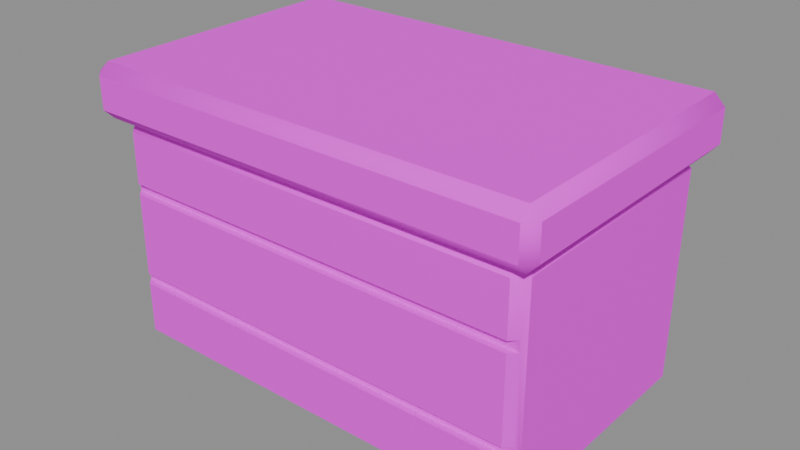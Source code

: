 # Source: stone-ark-v01.blend  (saved by Blender 5.2.45; exported with 4.5.12 LTS)
import bpy
from mathutils import Matrix  # noqa: F401  (used for matrix-valued properties, if any)

bpy.ops.wm.read_factory_settings(use_empty=True)
scene = bpy.context.scene
scene.name = 'Scene'

# ---- images (referenced by path relative to the original .blend; pixels are not part of the script)
import os
ASSET_DIR = os.environ.get("B2B_ASSET_DIR", "")  # directory of the original .blend (textures are referenced by path, not embedded)
HERE = os.path.dirname(os.path.abspath(__file__))  # packed textures are extracted next to this script under _unpacked/

def load_image(name, relpath, width, height, colorspace="sRGB"):
    """Load a texture the original file referenced (path relative to the .blend, or extracted next to this script)."""
    p = next((c for c in (os.path.join(HERE, relpath), os.path.join(ASSET_DIR, relpath)) if relpath and os.path.exists(c)), "")
    if p:
        img = bpy.data.images.load(p, check_existing=True)
        img.name = name
    else:  # same state as the original file: an image datablock whose file is absent (Cycles renders it pink)
        img = bpy.data.images.new(name, width, height)
        img.source = "FILE"
        img.filepath = "//" + (relpath or name)
    img.colorspace_settings.name = colorspace
    return img
img_masonry_crypt_jpg = load_image('masonry-crypt.jpg', 'masonry-crypt.jpg', 1024, 1024, 'sRGB')

# ---- materials (node trees are filled in below, after node groups)
mat_masonry_crypt = bpy.data.materials.new('masonry-crypt')

# ---- material node trees
mat_masonry_crypt.use_nodes = True; mat_masonry_crypt.node_tree.nodes.clear()
_N = mat_masonry_crypt.node_tree.nodes; _L = mat_masonry_crypt.node_tree.links
n0 = _N.new('ShaderNodeOutputMaterial'); n0.name = 'Material Output'; n0.location = (0, 0)
n1 = _N.new('ShaderNodeBsdfPrincipled'); n1.name = 'Principled BSDF'; n1.location = (0, 0)
n1.inputs[2].default_value = 0.9
n1.inputs[10].default_value = 0.005
n2 = _N.new('ShaderNodeTexImage'); n2.name = 'Image Texture'; n2.location = (0, 0)
n2.image = img_masonry_crypt_jpg
_L.new(n1.outputs[0], n0.inputs[0])
_L.new(n2.outputs[0], n1.inputs[0])
n0.is_active_output = True

# ---- meshes
me_stone_ark = bpy.data.meshes.new('stone-ark')
me_stone_ark.from_pydata([(-0.7593, -0.4372, 0.0003876), (-0.7595, -0.4788, 0.04127), (-0.7993, -0.4368, 0.04189), (-0.7584, -0.476, 0.8119), (-0.7588, -0.4366, 0.8525), (-0.799, -0.4367, 0.8123), (-0.7594, 0.4342, 0.0002756), (-0.8005, 0.4342, 0.04145), (-0.7593, 0.4752, 0.04147), (-0.7601, 0.4349, 0.8559), (-0.7597, 0.4762, 0.8132), (-0.8043, 0.4357, 0.8144), (0.761, -0.4362, 0.002992), (0.8015, -0.4366, 0.04212), (0.7615, -0.4768, 0.04205), (0.7607, -0.4358, 0.8504), (0.7613, -0.4764, 0.8121), (0.8016, -0.4366, 0.8123), (0.7622, 0.4343, 0.0), (0.7619, 0.4747, 0.04166), (0.8001, 0.433, 0.04267), (0.7628, 0.4349, 0.8558), (0.8056, 0.4351, 0.8138), (0.763, 0.4776, 0.8138), (-0.7592, -0.4781, 0.2322), (-0.7693, -0.4684, 0.2322), (-0.7592, -0.478, 0.2722), (-0.7714, -0.4662, 0.2722), (-0.7853, -0.4515, 0.2722), (-0.7853, -0.4515, 0.2322), (0.7864, -0.4515, 0.2722), (0.7865, -0.4515, 0.2322), (0.7614, -0.4767, 0.2322), (0.7614, -0.4767, 0.2722), (-0.7639, -0.4718, 0.5822), (-0.7587, -0.4768, 0.5822), (-0.763, -0.4725, 0.6222), (-0.7587, -0.4767, 0.6222), (-0.7838, -0.4515, 0.5822), (-0.7685, -0.4663, 0.6222), (-0.7838, -0.4515, 0.6222), (-0.7706, -0.4643, 0.5822), (-0.7698, -0.4656, 0.5822), (-0.7679, -0.4674, 0.6222), (0.7865, -0.4515, 0.5822), (0.7865, -0.4515, 0.6222), (0.7614, -0.4765, 0.5822), (0.7614, -0.4765, 0.6222), (-0.8186, -0.4965, 0.8523), (-0.8186, -0.5365, 0.8922), (-0.8585, -0.4965, 0.8922), (-0.8185, -0.5363, 1.012), (-0.8182, -0.4961, 1.051), (-0.8613, -0.4976, 1.013), (-0.8194, 0.4942, 0.8503), (-0.8594, 0.4938, 0.8919), (-0.8192, 0.5349, 0.8916), (-0.8186, 0.4935, 1.052), (-0.8179, 0.5316, 1.011), (-0.8546, 0.4919, 1.011), (0.8211, -0.4962, 0.8529), (0.8585, -0.4954, 0.8933), (0.8205, -0.5343, 0.893), (0.8201, -0.4953, 1.049), (0.8206, -0.5347, 1.011), (0.856, -0.4944, 1.01), (0.8227, 0.4948, 0.8489), (0.8219, 0.5348, 0.8916), (0.8613, 0.4934, 0.8922), (0.8218, 0.4939, 1.053), (0.8612, 0.4934, 1.012), (0.8226, 0.5365, 1.013)], [], [(0, 1, 2), (3, 4, 5), (6, 7, 8), (9, 10, 11), (12, 13, 14), (15, 16, 17), (18, 19, 20), (21, 22, 23), (6, 0, 2, 7), (37, 3, 5, 2, 1, 24, 25, 29, 28, 27, 26, 35, 34, 42, 41, 38, 40, 39, 43, 36), (4, 9, 11, 5), (10, 8, 7, 11), (18, 6, 8, 19), (9, 21, 23, 10), (22, 20, 19, 23), (12, 18, 20, 13), (21, 15, 17, 22), (31, 32, 14, 13, 17, 16, 47, 45, 44, 46, 33, 30), (0, 12, 14, 1), (15, 4, 3, 16), (6, 18, 12, 0), (2, 5, 11, 7), (16, 3, 37, 47), (35, 26, 33, 46), (24, 1, 14, 32), (21, 9, 4, 15), (8, 10, 23, 19), (20, 22, 17, 13), (30, 28, 29, 31), (29, 25, 24, 32, 31), (33, 26, 27, 28, 30), (40, 38, 44, 45), (41, 42, 34, 35, 46, 44, 38), (37, 36, 43, 39, 40, 45, 47), (48, 49, 50), (51, 52, 53), (54, 55, 56), (57, 58, 59), (60, 61, 62), (63, 64, 65), (66, 67, 68), (69, 70, 71), (54, 48, 50, 55), (49, 51, 53, 50), (52, 57, 59, 53), (58, 56, 55, 59), (66, 54, 56, 67), (57, 69, 71, 58), (70, 68, 67, 71), (60, 66, 68, 61), (69, 63, 65, 70), (64, 62, 61, 65), (48, 60, 62, 49), (63, 52, 51, 64), (54, 66, 60, 48), (50, 53, 59, 55), (62, 64, 51, 49), (69, 57, 52, 63), (56, 58, 71, 67), (68, 70, 65, 61)])
me_stone_ark.polygons.foreach_set('use_smooth', [True] * 60)
_k = set([(0, 6), (0, 12), (1, 14), (1, 24), (2, 5), (2, 7), (3, 16), (3, 37), (4, 9), (4, 15), (5, 11), (6, 18), (7, 11), (8, 10), (8, 19), (9, 21), (10, 23), (12, 18), (13, 17), (13, 20), (14, 32), (15, 21), (16, 47), (17, 22), (19, 23), (20, 22), (24, 25), (24, 32), (25, 29), (26, 27), (26, 33), (26, 35), (27, 28), (28, 29), (28, 30), (29, 31), (30, 31), (30, 33), (31, 32), (33, 46), (34, 35), (34, 42), (35, 46), (36, 37), (36, 43), (37, 47), (38, 40), (38, 41), (38, 44), (39, 40), (39, 43), (40, 45), (41, 42), (44, 45), (44, 46), (45, 47), (48, 54), (48, 60), (49, 51), (49, 62), (50, 53), (50, 55), (51, 64), (52, 57), (52, 63), (53, 59), (54, 66), (55, 59), (56, 58), (56, 67), (57, 69), (58, 71), (60, 66), (61, 65), (61, 68), (62, 64), (63, 69), (65, 70), (67, 71), (68, 70)])
me_stone_ark.attributes.new('sharp_edge', 'BOOLEAN', 'EDGE').data.foreach_set('value', [ (min(e.vertices), max(e.vertices)) in _k for e in me_stone_ark.edges])
_uv = me_stone_ark.uv_layers.new(name='UVMap')
_uv.uv.foreach_set('vector', [0.3961, -0.001609, 0.4339, 0.03556, 0.3957, 0.03612, -0.6907, 0.7362, -0.691, 0.773, -0.7276, 0.7365, 0.6916, -0.001711, 0.7289, 0.03572, 0.6915, 0.03574, 0.6922, 0.7761, 0.6919, 0.7373, 0.7325, 0.7384, 0.6906, 0.3952, 0.7274, 0.3955, 0.691, 0.4321, 0.6903, -0.3948, 0.6909, -0.4317, 0.7275, -0.3956, 0.3962, -0.001962, 0.433, 0.03591, 0.395, 0.03683, 0.6922, 0.3968, 0.7311, 0.3969, 0.6924, 0.4356, -0.3961, -0.001711, 0.3961, -0.001609, 0.3957, 0.03612, -0.3961, 0.03572, 0.432, 0.5636, 0.4313, 0.7362, 0.3956, 0.7365, 0.3957, 0.03612, 0.4339, 0.03556, 0.4332, 0.2091, 0.4241, 0.2091, 0.409, 0.2091, 0.4089, 0.2455, 0.4221, 0.2455, 0.4331, 0.2455, 0.4321, 0.5273, 0.4275, 0.5273, 0.422, 0.5273, 0.421, 0.5273, 0.4093, 0.5273, 0.4092, 0.5636, 0.4228, 0.5636, 0.4236, 0.5636, 0.4282, 0.5636, -0.691, -0.3956, -0.6922, 0.3968, -0.7325, 0.3975, -0.7276, -0.3956, 0.6919, 0.7373, 0.6915, 0.03574, 0.7289, 0.03572, 0.7325, 0.7384, -0.6917, -0.001962, 0.6916, -0.001711, 0.6915, 0.03574, -0.6914, 0.03591, 0.6922, 0.7761, -0.6922, 0.7761, -0.6924, 0.7378, 0.6919, 0.7373, 0.3969, 0.7379, 0.395, 0.03683, 0.433, 0.03591, 0.4356, 0.7378, -0.3952, 0.0007582, 0.3962, -0.001962, 0.395, 0.03683, -0.3955, 0.03633, 0.6922, 0.3968, 0.6903, -0.3948, 0.7275, -0.3956, 0.7311, 0.3969, 0.7138, 0.2091, 0.691, 0.2091, 0.691, 0.03627, 0.7274, 0.03633, 0.7275, 0.7365, 0.6909, 0.7363, 0.6909, 0.5636, 0.7138, 0.5636, 0.7138, 0.5273, 0.6909, 0.5273, 0.691, 0.2455, 0.7138, 0.2455, -0.6915, 0.3961, 0.6906, 0.3952, 0.691, 0.4321, -0.6917, 0.4339, 0.6903, -0.3948, -0.691, -0.3956, -0.6907, -0.4313, 0.6909, -0.4317, -0.6916, -0.3961, 0.6917, -0.3962, 0.6906, 0.3952, -0.6915, 0.3961, 0.3957, 0.03612, 0.3956, 0.7365, -0.3975, 0.7384, -0.3961, 0.03572, 0.6909, 0.7363, -0.6907, 0.7362, -0.691, 0.5636, 0.6909, 0.5636, -0.691, 0.5273, -0.6914, 0.2455, 0.691, 0.2455, 0.6909, 0.5273, -0.6915, 0.2091, -0.6917, 0.03556, 0.691, 0.03627, 0.691, 0.2091, 0.6922, 0.3968, -0.6922, 0.3968, -0.691, -0.3956, 0.6903, -0.3948, 0.6915, 0.03574, 0.6919, 0.7373, -0.6924, 0.7378, -0.6914, 0.03591, 0.395, 0.03683, 0.3969, 0.7379, -0.3956, 0.7365, -0.3955, 0.03633, 0.625, 0.4905, 0.625, 0.2593, 0.375, 0.2593, 0.375, 0.4905, 0.1343, 0.5, 0.1367, 0.5842, 0.1381, 0.6329, 0.3618, 0.6259, 0.3655, 0.5, 0.6382, 0.6258, 0.8618, 0.6321, 0.8636, 0.5733, 0.8657, 0.5, 0.6345, 0.5, 0.625, 0.2595, 0.375, 0.2595, 0.375, 0.4905, 0.625, 0.4905, 0.1365, 0.5638, 0.1366, 0.5702, 0.1375, 0.6014, 0.1382, 0.6265, 0.3618, 0.6251, 0.3655, 0.5, 0.1345, 0.5, 0.8618, 0.6258, 0.8624, 0.6051, 0.8631, 0.5793, 0.8632, 0.574, 0.8655, 0.5, 0.6345, 0.5, 0.6382, 0.625, -0.7454, 0.45, -0.7455, 0.4864, -0.7817, 0.45, -0.7454, -0.4862, -0.7451, -0.4496, -0.7842, -0.4509, -0.4507, 0.771, -0.4503, 0.8088, -0.4877, 0.8086, -0.45, 0.9546, -0.4847, 0.9175, -0.4486, 0.9168, -0.4497, 0.7734, -0.449, 0.8101, -0.4844, 0.8099, -0.4488, 0.9516, -0.4847, 0.9175, -0.4481, 0.9163, 0.4512, 0.7697, 0.4876, 0.8086, 0.45, 0.8091, 0.4504, 0.9555, 0.4499, 0.9181, 0.4891, 0.9193, -0.4507, 0.771, 0.45, 0.7728, 0.45, 0.8091, -0.4503, 0.8088, -0.7455, 0.8091, -0.7454, 0.9181, -0.7842, 0.9191, -0.7817, 0.8091, 0.4496, 0.9536, -0.45, 0.9546, -0.4486, 0.9168, 0.4509, 0.9191, -0.4847, 0.9175, -0.4877, 0.8086, -0.4503, 0.8088, -0.4486, 0.9168, -0.7466, 0.7697, 0.7461, 0.771, 0.746, 0.8086, -0.7459, 0.8086, -0.7455, 0.45, 0.7458, 0.4504, 0.7465, 0.4891, -0.7448, 0.4847, 0.4499, 0.9181, 0.45, 0.8091, 0.4876, 0.8086, 0.4891, 0.9193, -0.4497, 0.7734, 0.4512, 0.7697, 0.45, 0.8091, -0.449, 0.8101, 0.4504, 0.9555, -0.4488, 0.9516, -0.4481, 0.9163, 0.4499, 0.9181, -0.4847, 0.9175, -0.4844, 0.8099, -0.449, 0.8101, -0.4481, 0.9163, -0.7454, 0.7728, 0.7452, 0.7734, 0.7447, 0.8099, -0.7455, 0.8091, 0.7443, -0.4488, -0.7451, -0.4496, -0.7454, -0.4862, 0.7448, -0.4847, -0.7461, -0.4507, 0.7466, -0.4512, 0.7452, 0.4497, -0.7454, 0.45, 0.45, 0.8091, 0.4509, 0.9191, -0.4486, 0.9168, -0.4503, 0.8088, 0.7447, 0.8099, 0.7448, 0.9175, -0.7454, 0.9181, -0.7455, 0.8091, 0.7458, 0.4504, -0.7455, 0.45, -0.7451, -0.4496, 0.7443, -0.4488, 0.746, 0.8086, 0.7448, 0.9175, -0.7465, 0.9193, -0.7459, 0.8086, 0.45, 0.8091, 0.4499, 0.9181, -0.4481, 0.9163, -0.449, 0.8101])
me_stone_ark.materials.append(mat_masonry_crypt)
me_stone_ark.materials.append(None)
me_stone_ark.update()

# ---- objects
ob_stone_ark = bpy.data.objects.new('stone-ark', me_stone_ark)
ob_noise_origin202 = bpy.data.objects.new('noise_origin202', None)
ob_noise_origin203 = bpy.data.objects.new('noise_origin203', None)

# ---- transforms, parenting, visibility, modifiers, constraints
ob_stone_ark.location = (0.0, 0.0, 0.0)
ob_noise_origin202.location = (1477.0, 640.3, 248.5)
ob_noise_origin203.location = (1484.0, 643.5, 249.7)

# ---- collection membership
scene.collection.objects.link(ob_stone_ark)
scene.collection.objects.link(ob_noise_origin202)
scene.collection.objects.link(ob_noise_origin203)

# ---- scene / render settings (as saved in the file)
scene.frame_start = 1; scene.frame_end = 250; scene.frame_set(1)
scene.render.engine = 'BLENDER_EEVEE_NEXT'
scene.render.bake_bias = 0.0
scene.render.bake_samples = 0
scene.render.compositor_device = 'GPU'
scene.eevee.use_volume_custom_range = False
scene.eevee.fast_gi_thickness_near = 0.1
scene.eevee.fast_gi_thickness_far = 0.0
scene.eevee.ray_tracing_options.screen_trace_thickness = 0.1
bpy.context.view_layer.update()

# ---- added for rendering (the .blend has no active camera and no usable light): camera, sun + grey world if the file has none
cam_auto = bpy.data.cameras.new('AutoCamera')
cam_auto.lens = 50.0
cam_auto.sensor_width = 36.0
cam_auto.clip_end = 1000.0
ob_auto_camera = bpy.data.objects.new('AutoCamera', cam_auto)
scene.collection.objects.link(ob_auto_camera)
ob_auto_camera.location = (2.11551, -2.53861, 2.219)
ob_auto_camera.rotation_euler = (1.09748, -7.21219e-08, 0.694738)
scene.camera = ob_auto_camera
light_auto_sun = bpy.data.lights.new('AutoSun', 'SUN')
light_auto_sun.energy = 3.0
light_auto_sun.angle = 0.0523599
ob_auto_sun = bpy.data.objects.new('AutoSun', light_auto_sun)
scene.collection.objects.link(ob_auto_sun)
ob_auto_sun.rotation_euler = (0.872665, 0.174533, 0.523599)
if scene.world is None:
    world_auto = bpy.data.worlds.new('AutoWorld')
    world_auto.color = (0.3, 0.3, 0.3)
    scene.world = world_auto
bpy.context.view_layer.update()
